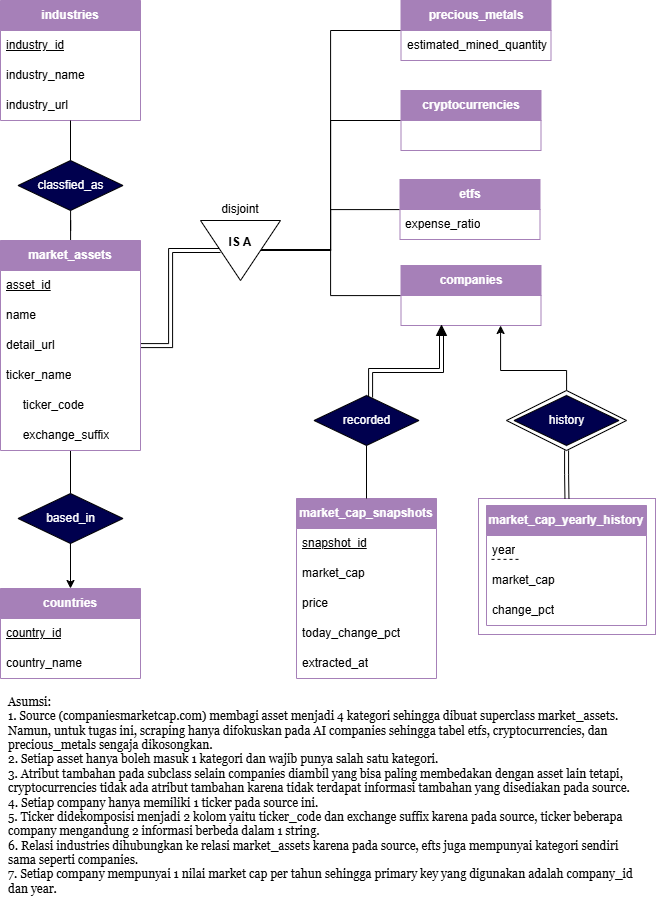

The diagram above was exported from draw.io. Its source (the exported page's mxGraphModel, read from the mxfile embedded in the PNG):
<mxGraphModel dx="1265" dy="2002" grid="1" gridSize="10" guides="1" tooltips="1" connect="1" arrows="1" fold="1" page="1" pageScale="1" pageWidth="850" pageHeight="1100" math="0" shadow="0">
  <root>
    <mxCell id="vMbcpyi4Kya42obGuQ0s-0" />
    <mxCell id="vMbcpyi4Kya42obGuQ0s-1" parent="vMbcpyi4Kya42obGuQ0s-0" />
    <mxCell id="2mecS6xiI0VDxyqlth1T-5" parent="vMbcpyi4Kya42obGuQ0s-1" style="verticalLabelPosition=bottom;verticalAlign=top;html=1;shape=mxgraph.basic.rect;fillColor2=none;strokeWidth=1;size=20;indent=5;strokeColor=#A680B8;" value="" vertex="1">
      <mxGeometry height="136" width="177" x="518" y="298" as="geometry" />
    </mxCell>
    <mxCell id="vMbcpyi4Kya42obGuQ0s-2" edge="1" parent="vMbcpyi4Kya42obGuQ0s-1" source="vMbcpyi4Kya42obGuQ0s-3" style="edgeStyle=orthogonalEdgeStyle;rounded=0;orthogonalLoop=1;jettySize=auto;html=1;shape=link;" target="vMbcpyi4Kya42obGuQ0s-44">
      <mxGeometry relative="1" as="geometry" />
    </mxCell>
    <mxCell id="RHvvzX4aoyZDYrMibIfr-1" edge="1" parent="vMbcpyi4Kya42obGuQ0s-1" source="vMbcpyi4Kya42obGuQ0s-3" style="edgeStyle=orthogonalEdgeStyle;rounded=0;orthogonalLoop=1;jettySize=auto;html=1;endArrow=none;endFill=0;" target="RHvvzX4aoyZDYrMibIfr-0">
      <mxGeometry relative="1" as="geometry" />
    </mxCell>
    <mxCell id="RHvvzX4aoyZDYrMibIfr-4" edge="1" parent="vMbcpyi4Kya42obGuQ0s-1" style="edgeStyle=orthogonalEdgeStyle;rounded=0;orthogonalLoop=1;jettySize=auto;html=1;endArrow=none;endFill=0;" target="RHvvzX4aoyZDYrMibIfr-3">
      <mxGeometry relative="1" as="geometry">
        <mxPoint x="109.9473684210526" y="348" as="sourcePoint" />
      </mxGeometry>
    </mxCell>
    <mxCell id="DmNnSttnLGLbPMrM7xag-3" edge="1" parent="vMbcpyi4Kya42obGuQ0s-1" source="vMbcpyi4Kya42obGuQ0s-3" style="edgeStyle=orthogonalEdgeStyle;rounded=0;orthogonalLoop=1;jettySize=auto;html=1;endArrow=none;endFill=0;" target="RHvvzX4aoyZDYrMibIfr-3">
      <mxGeometry relative="1" as="geometry" />
    </mxCell>
    <mxCell id="vMbcpyi4Kya42obGuQ0s-3" parent="vMbcpyi4Kya42obGuQ0s-1" style="swimlane;fontStyle=1;childLayout=stackLayout;horizontal=1;startSize=30;horizontalStack=0;resizeParent=1;resizeParentMax=0;resizeLast=0;collapsible=1;marginBottom=0;whiteSpace=wrap;html=1;fontColor=#ffffff;fillColor=#A680B8;strokeColor=#A680B8;" value="market_assets" vertex="1">
      <mxGeometry height="210" width="140" x="40" y="40" as="geometry" />
    </mxCell>
    <mxCell id="vMbcpyi4Kya42obGuQ0s-4" parent="vMbcpyi4Kya42obGuQ0s-3" style="text;strokeColor=none;fillColor=none;align=left;verticalAlign=middle;spacingLeft=4;spacingRight=4;overflow=hidden;points=[[0,0.5],[1,0.5]];portConstraint=eastwest;rotatable=0;whiteSpace=wrap;html=1;fontStyle=4" value="asset_id" vertex="1">
      <mxGeometry height="30" width="140" y="30" as="geometry" />
    </mxCell>
    <mxCell id="vMbcpyi4Kya42obGuQ0s-5" parent="vMbcpyi4Kya42obGuQ0s-3" style="text;strokeColor=none;fillColor=none;align=left;verticalAlign=middle;spacingLeft=4;spacingRight=4;overflow=hidden;points=[[0,0.5],[1,0.5]];portConstraint=eastwest;rotatable=0;whiteSpace=wrap;html=1;" value="name" vertex="1">
      <mxGeometry height="30" width="140" y="60" as="geometry" />
    </mxCell>
    <mxCell id="vMbcpyi4Kya42obGuQ0s-6" parent="vMbcpyi4Kya42obGuQ0s-3" style="text;strokeColor=none;fillColor=none;align=left;verticalAlign=middle;spacingLeft=4;spacingRight=4;overflow=hidden;points=[[0,0.5],[1,0.5]];portConstraint=eastwest;rotatable=0;whiteSpace=wrap;html=1;" value="detail_url" vertex="1">
      <mxGeometry height="30" width="140" y="90" as="geometry" />
    </mxCell>
    <mxCell id="DmNnSttnLGLbPMrM7xag-0" parent="vMbcpyi4Kya42obGuQ0s-3" style="text;strokeColor=none;fillColor=none;align=left;verticalAlign=middle;spacingLeft=4;spacingRight=4;overflow=hidden;points=[[0,0.5],[1,0.5]];portConstraint=eastwest;rotatable=0;whiteSpace=wrap;html=1;" value="ticker_name" vertex="1">
      <mxGeometry height="30" width="140" y="120" as="geometry" />
    </mxCell>
    <mxCell id="DmNnSttnLGLbPMrM7xag-1" parent="vMbcpyi4Kya42obGuQ0s-3" style="text;strokeColor=none;fillColor=none;align=left;verticalAlign=middle;spacingLeft=4;spacingRight=4;overflow=hidden;points=[[0,0.5],[1,0.5]];portConstraint=eastwest;rotatable=0;whiteSpace=wrap;html=1;" value="&amp;nbsp; &amp;nbsp; &amp;nbsp;ticker_code" vertex="1">
      <mxGeometry height="30" width="140" y="150" as="geometry" />
    </mxCell>
    <mxCell id="DmNnSttnLGLbPMrM7xag-2" parent="vMbcpyi4Kya42obGuQ0s-3" style="text;strokeColor=none;fillColor=none;align=left;verticalAlign=middle;spacingLeft=4;spacingRight=4;overflow=hidden;points=[[0,0.5],[1,0.5]];portConstraint=eastwest;rotatable=0;whiteSpace=wrap;html=1;" value="&amp;nbsp; &amp;nbsp; &amp;nbsp;exchange_suffix" vertex="1">
      <mxGeometry height="30" width="140" y="180" as="geometry" />
    </mxCell>
    <mxCell id="vMbcpyi4Kya42obGuQ0s-9" edge="1" parent="vMbcpyi4Kya42obGuQ0s-1" source="vMbcpyi4Kya42obGuQ0s-10" style="edgeStyle=orthogonalEdgeStyle;rounded=0;orthogonalLoop=1;jettySize=auto;html=1;endArrow=none;endFill=0;">
      <mxGeometry relative="1" as="geometry">
        <Array as="points">
          <mxPoint x="370.06" y="94.94" />
          <mxPoint x="370.06" y="49.06" />
        </Array>
        <mxPoint x="299.9865546218484" y="49.02016806722713" as="targetPoint" />
      </mxGeometry>
    </mxCell>
    <mxCell id="RHvvzX4aoyZDYrMibIfr-15" edge="1" parent="vMbcpyi4Kya42obGuQ0s-1" source="c9aOcROfllfuBL2Svvr6-0" style="edgeStyle=orthogonalEdgeStyle;rounded=0;orthogonalLoop=1;jettySize=auto;html=1;shape=link;" target="RHvvzX4aoyZDYrMibIfr-14">
      <mxGeometry relative="1" as="geometry">
        <Array as="points">
          <mxPoint x="410" y="170" />
        </Array>
      </mxGeometry>
    </mxCell>
    <mxCell id="RHvvzX4aoyZDYrMibIfr-19" edge="1" parent="vMbcpyi4Kya42obGuQ0s-1" source="vMbcpyi4Kya42obGuQ0s-10" style="edgeStyle=orthogonalEdgeStyle;rounded=0;orthogonalLoop=1;jettySize=auto;html=1;endArrow=none;endFill=0;startArrow=classic;startFill=1;" target="RHvvzX4aoyZDYrMibIfr-17">
      <mxGeometry relative="1" as="geometry">
        <Array as="points">
          <mxPoint x="540" y="170" />
          <mxPoint x="606" y="170" />
        </Array>
      </mxGeometry>
    </mxCell>
    <mxCell id="vMbcpyi4Kya42obGuQ0s-10" parent="vMbcpyi4Kya42obGuQ0s-1" style="swimlane;fontStyle=1;childLayout=stackLayout;horizontal=1;startSize=30;horizontalStack=0;resizeParent=1;resizeParentMax=0;resizeLast=0;collapsible=1;marginBottom=0;whiteSpace=wrap;html=1;fontColor=#ffffff;fillColor=#A680B8;strokeColor=#A680B8;" value="companies" vertex="1">
      <mxGeometry height="60" width="140" x="440.5" y="65" as="geometry" />
    </mxCell>
    <mxCell id="vMbcpyi4Kya42obGuQ0s-12" edge="1" parent="vMbcpyi4Kya42obGuQ0s-1" source="vMbcpyi4Kya42obGuQ0s-13" style="edgeStyle=orthogonalEdgeStyle;rounded=0;orthogonalLoop=1;jettySize=auto;html=1;entryX=0.5;entryY=0;entryDx=0;entryDy=0;endArrow=none;endFill=0;">
      <mxGeometry relative="1" as="geometry">
        <Array as="points">
          <mxPoint x="370.06" y="9.060000000000002" />
          <mxPoint x="370.06" y="49.06" />
        </Array>
        <mxPoint x="299.9999999999998" y="49" as="targetPoint" />
      </mxGeometry>
    </mxCell>
    <mxCell id="vMbcpyi4Kya42obGuQ0s-13" parent="vMbcpyi4Kya42obGuQ0s-1" style="swimlane;fontStyle=1;childLayout=stackLayout;horizontal=1;startSize=30;horizontalStack=0;resizeParent=1;resizeParentMax=0;resizeLast=0;collapsible=1;marginBottom=0;whiteSpace=wrap;html=1;fontColor=#ffffff;fillColor=#A680B8;strokeColor=#A680B8;" value="etfs" vertex="1">
      <mxGeometry height="60" width="140" x="439.5" y="-21" as="geometry" />
    </mxCell>
    <mxCell id="vMbcpyi4Kya42obGuQ0s-14" parent="vMbcpyi4Kya42obGuQ0s-13" style="text;strokeColor=none;fillColor=none;align=left;verticalAlign=middle;spacingLeft=4;spacingRight=4;overflow=hidden;points=[[0,0.5],[1,0.5]];portConstraint=eastwest;rotatable=0;whiteSpace=wrap;html=1;" value="expense_ratio" vertex="1">
      <mxGeometry height="30" width="140" y="30" as="geometry" />
    </mxCell>
    <mxCell id="vMbcpyi4Kya42obGuQ0s-16" parent="vMbcpyi4Kya42obGuQ0s-1" style="swimlane;fontStyle=1;childLayout=stackLayout;horizontal=1;startSize=30;horizontalStack=0;resizeParent=1;resizeParentMax=0;resizeLast=0;collapsible=1;marginBottom=0;whiteSpace=wrap;html=1;fontColor=#ffffff;fillColor=#A680B8;strokeColor=#A680B8;" value="countries" vertex="1">
      <mxGeometry height="90" width="140" x="40" y="388" as="geometry" />
    </mxCell>
    <mxCell id="vMbcpyi4Kya42obGuQ0s-17" parent="vMbcpyi4Kya42obGuQ0s-16" style="text;strokeColor=none;fillColor=none;align=left;verticalAlign=middle;spacingLeft=4;spacingRight=4;overflow=hidden;points=[[0,0.5],[1,0.5]];portConstraint=eastwest;rotatable=0;whiteSpace=wrap;html=1;fontStyle=4" value="country_id" vertex="1">
      <mxGeometry height="30" width="140" y="30" as="geometry" />
    </mxCell>
    <mxCell id="vMbcpyi4Kya42obGuQ0s-18" parent="vMbcpyi4Kya42obGuQ0s-16" style="text;strokeColor=none;fillColor=none;align=left;verticalAlign=middle;spacingLeft=4;spacingRight=4;overflow=hidden;points=[[0,0.5],[1,0.5]];portConstraint=eastwest;rotatable=0;whiteSpace=wrap;html=1;" value="country_name" vertex="1">
      <mxGeometry height="30" width="140" y="60" as="geometry" />
    </mxCell>
    <mxCell id="vMbcpyi4Kya42obGuQ0s-31" parent="vMbcpyi4Kya42obGuQ0s-1" style="swimlane;fontStyle=1;childLayout=stackLayout;horizontal=1;startSize=30;horizontalStack=0;resizeParent=1;resizeParentMax=0;resizeLast=0;collapsible=1;marginBottom=0;whiteSpace=wrap;html=1;fontColor=#ffffff;fillColor=#A680B8;strokeColor=#A680B8;" value="market_cap_snapshots" vertex="1">
      <mxGeometry height="180" width="140" x="336" y="298" as="geometry" />
    </mxCell>
    <mxCell id="vMbcpyi4Kya42obGuQ0s-32" parent="vMbcpyi4Kya42obGuQ0s-31" style="text;strokeColor=none;fillColor=none;align=left;verticalAlign=middle;spacingLeft=4;spacingRight=4;overflow=hidden;points=[[0,0.5],[1,0.5]];portConstraint=eastwest;rotatable=0;whiteSpace=wrap;html=1;fontStyle=4" value="snapshot_id" vertex="1">
      <mxGeometry height="30" width="140" y="30" as="geometry" />
    </mxCell>
    <mxCell id="vMbcpyi4Kya42obGuQ0s-34" parent="vMbcpyi4Kya42obGuQ0s-31" style="text;strokeColor=none;fillColor=none;align=left;verticalAlign=middle;spacingLeft=4;spacingRight=4;overflow=hidden;points=[[0,0.5],[1,0.5]];portConstraint=eastwest;rotatable=0;whiteSpace=wrap;html=1;" value="market_cap" vertex="1">
      <mxGeometry height="30" width="140" y="60" as="geometry" />
    </mxCell>
    <mxCell id="vMbcpyi4Kya42obGuQ0s-35" parent="vMbcpyi4Kya42obGuQ0s-31" style="text;strokeColor=none;fillColor=none;align=left;verticalAlign=middle;spacingLeft=4;spacingRight=4;overflow=hidden;points=[[0,0.5],[1,0.5]];portConstraint=eastwest;rotatable=0;whiteSpace=wrap;html=1;" value="price" vertex="1">
      <mxGeometry height="30" width="140" y="90" as="geometry" />
    </mxCell>
    <mxCell id="vMbcpyi4Kya42obGuQ0s-36" parent="vMbcpyi4Kya42obGuQ0s-31" style="text;strokeColor=none;fillColor=none;align=left;verticalAlign=middle;spacingLeft=4;spacingRight=4;overflow=hidden;points=[[0,0.5],[1,0.5]];portConstraint=eastwest;rotatable=0;whiteSpace=wrap;html=1;" value="today_change_pct" vertex="1">
      <mxGeometry height="30" width="140" y="120" as="geometry" />
    </mxCell>
    <mxCell id="vMbcpyi4Kya42obGuQ0s-37" parent="vMbcpyi4Kya42obGuQ0s-31" style="text;strokeColor=none;fillColor=none;align=left;verticalAlign=middle;spacingLeft=4;spacingRight=4;overflow=hidden;points=[[0,0.5],[1,0.5]];portConstraint=eastwest;rotatable=0;whiteSpace=wrap;html=1;" value="extracted_at" vertex="1">
      <mxGeometry height="30" width="140" y="150" as="geometry" />
    </mxCell>
    <mxCell id="vMbcpyi4Kya42obGuQ0s-38" parent="vMbcpyi4Kya42obGuQ0s-1" style="swimlane;fontStyle=1;childLayout=stackLayout;horizontal=1;startSize=30;horizontalStack=0;resizeParent=1;resizeParentMax=0;resizeLast=0;collapsible=1;marginBottom=0;whiteSpace=wrap;html=1;fontColor=#ffffff;fillColor=#A680B8;strokeColor=#A680B8;" value="market_cap_yearly_history" vertex="1">
      <mxGeometry height="120" width="160" x="526" y="305" as="geometry" />
    </mxCell>
    <mxCell id="vMbcpyi4Kya42obGuQ0s-42" parent="vMbcpyi4Kya42obGuQ0s-38" style="text;strokeColor=none;fillColor=none;align=left;verticalAlign=middle;spacingLeft=4;spacingRight=4;overflow=hidden;points=[[0,0.5],[1,0.5]];portConstraint=eastwest;rotatable=0;whiteSpace=wrap;html=1;" value="year" vertex="1">
      <mxGeometry height="30" width="160" y="30" as="geometry" />
    </mxCell>
    <mxCell id="vMbcpyi4Kya42obGuQ0s-41" parent="vMbcpyi4Kya42obGuQ0s-38" style="text;strokeColor=none;fillColor=none;align=left;verticalAlign=middle;spacingLeft=4;spacingRight=4;overflow=hidden;points=[[0,0.5],[1,0.5]];portConstraint=eastwest;rotatable=0;whiteSpace=wrap;html=1;" value="market_cap" vertex="1">
      <mxGeometry height="30" width="160" y="60" as="geometry" />
    </mxCell>
    <mxCell id="vMbcpyi4Kya42obGuQ0s-43" parent="vMbcpyi4Kya42obGuQ0s-38" style="text;strokeColor=none;fillColor=none;align=left;verticalAlign=middle;spacingLeft=4;spacingRight=4;overflow=hidden;points=[[0,0.5],[1,0.5]];portConstraint=eastwest;rotatable=0;whiteSpace=wrap;html=1;" value="change_pct" vertex="1">
      <mxGeometry height="30" width="160" y="90" as="geometry" />
    </mxCell>
    <mxCell id="2mecS6xiI0VDxyqlth1T-17" edge="1" parent="vMbcpyi4Kya42obGuQ0s-1" source="vMbcpyi4Kya42obGuQ0s-44" style="edgeStyle=orthogonalEdgeStyle;rounded=0;orthogonalLoop=1;jettySize=auto;html=1;endArrow=none;endFill=0;" target="2mecS6xiI0VDxyqlth1T-11">
      <mxGeometry relative="1" as="geometry">
        <Array as="points">
          <mxPoint x="370.06" y="50" />
          <mxPoint x="370.06" y="-80" />
        </Array>
      </mxGeometry>
    </mxCell>
    <mxCell id="2mecS6xiI0VDxyqlth1T-18" edge="1" parent="vMbcpyi4Kya42obGuQ0s-1" source="vMbcpyi4Kya42obGuQ0s-44" style="edgeStyle=orthogonalEdgeStyle;rounded=0;orthogonalLoop=1;jettySize=auto;html=1;endArrow=none;endFill=0;" target="2mecS6xiI0VDxyqlth1T-14">
      <mxGeometry relative="1" as="geometry">
        <Array as="points">
          <mxPoint x="370.06" y="50" />
          <mxPoint x="370.06" y="-170" />
        </Array>
      </mxGeometry>
    </mxCell>
    <mxCell id="vMbcpyi4Kya42obGuQ0s-44" parent="vMbcpyi4Kya42obGuQ0s-1" style="triangle;whiteSpace=wrap;html=1;rotation=90;fontStyle=1" value="" vertex="1">
      <mxGeometry height="80" width="60" x="250" y="10" as="geometry" />
    </mxCell>
    <mxCell id="vMbcpyi4Kya42obGuQ0s-45" parent="vMbcpyi4Kya42obGuQ0s-1" style="text;html=1;whiteSpace=wrap;strokeColor=none;fillColor=none;align=center;verticalAlign=middle;rounded=0;" value="&lt;b&gt;IS A&lt;/b&gt;" vertex="1">
      <mxGeometry height="30" width="60" x="250" y="27" as="geometry" />
    </mxCell>
    <mxCell id="vMbcpyi4Kya42obGuQ0s-46" parent="vMbcpyi4Kya42obGuQ0s-1" style="text;html=1;whiteSpace=wrap;strokeColor=none;fillColor=none;align=center;verticalAlign=middle;rounded=0;" value="disjoint" vertex="1">
      <mxGeometry height="30" width="60" x="250" y="-6" as="geometry" />
    </mxCell>
    <mxCell id="vMbcpyi4Kya42obGuQ0s-47" parent="vMbcpyi4Kya42obGuQ0s-1" style="swimlane;fontStyle=1;childLayout=stackLayout;horizontal=1;startSize=30;horizontalStack=0;resizeParent=1;resizeParentMax=0;resizeLast=0;collapsible=1;marginBottom=0;whiteSpace=wrap;html=1;fontColor=#ffffff;fillColor=#A680B8;strokeColor=#A680B8;" value="industries" vertex="1">
      <mxGeometry height="120" width="140" x="40" y="-200" as="geometry" />
    </mxCell>
    <mxCell id="vMbcpyi4Kya42obGuQ0s-48" parent="vMbcpyi4Kya42obGuQ0s-47" style="text;strokeColor=none;fillColor=none;align=left;verticalAlign=middle;spacingLeft=4;spacingRight=4;overflow=hidden;points=[[0,0.5],[1,0.5]];portConstraint=eastwest;rotatable=0;whiteSpace=wrap;html=1;fontStyle=4" value="industry_id" vertex="1">
      <mxGeometry height="30" width="140" y="30" as="geometry" />
    </mxCell>
    <mxCell id="vMbcpyi4Kya42obGuQ0s-49" parent="vMbcpyi4Kya42obGuQ0s-47" style="text;strokeColor=none;fillColor=none;align=left;verticalAlign=middle;spacingLeft=4;spacingRight=4;overflow=hidden;points=[[0,0.5],[1,0.5]];portConstraint=eastwest;rotatable=0;whiteSpace=wrap;html=1;" value="industry_name" vertex="1">
      <mxGeometry height="30" width="140" y="60" as="geometry" />
    </mxCell>
    <mxCell id="vMbcpyi4Kya42obGuQ0s-50" parent="vMbcpyi4Kya42obGuQ0s-47" style="text;strokeColor=none;fillColor=none;align=left;verticalAlign=middle;spacingLeft=4;spacingRight=4;overflow=hidden;points=[[0,0.5],[1,0.5]];portConstraint=eastwest;rotatable=0;whiteSpace=wrap;html=1;" value="industry_url" vertex="1">
      <mxGeometry height="30" width="140" y="90" as="geometry" />
    </mxCell>
    <mxCell id="RHvvzX4aoyZDYrMibIfr-2" edge="1" parent="vMbcpyi4Kya42obGuQ0s-1" source="RHvvzX4aoyZDYrMibIfr-0" style="edgeStyle=orthogonalEdgeStyle;rounded=0;orthogonalLoop=1;jettySize=auto;html=1;endArrow=none;endFill=0;" target="vMbcpyi4Kya42obGuQ0s-47">
      <mxGeometry relative="1" as="geometry" />
    </mxCell>
    <mxCell id="RHvvzX4aoyZDYrMibIfr-0" parent="vMbcpyi4Kya42obGuQ0s-1" style="shape=rhombus;perimeter=rhombusPerimeter;whiteSpace=wrap;html=1;align=center;fillColor=light-dark(#00004E,#00004E);fontColor=light-dark(#FFFFFF,#FFFFFF);" value="classfied_as" vertex="1">
      <mxGeometry height="50" width="105" x="57.5" y="-40" as="geometry" />
    </mxCell>
    <mxCell id="RHvvzX4aoyZDYrMibIfr-5" edge="1" parent="vMbcpyi4Kya42obGuQ0s-1" source="RHvvzX4aoyZDYrMibIfr-3" style="edgeStyle=orthogonalEdgeStyle;rounded=0;orthogonalLoop=1;jettySize=auto;html=1;" target="vMbcpyi4Kya42obGuQ0s-16">
      <mxGeometry relative="1" as="geometry" />
    </mxCell>
    <mxCell id="RHvvzX4aoyZDYrMibIfr-3" parent="vMbcpyi4Kya42obGuQ0s-1" style="shape=rhombus;perimeter=rhombusPerimeter;whiteSpace=wrap;html=1;align=center;fillColor=light-dark(#00004E,#00004E);fontColor=light-dark(#FFFFFF,#FFFFFF);" value="based_in" vertex="1">
      <mxGeometry height="50" width="105" x="57.5" y="293" as="geometry" />
    </mxCell>
    <mxCell id="RHvvzX4aoyZDYrMibIfr-16" edge="1" parent="vMbcpyi4Kya42obGuQ0s-1" source="RHvvzX4aoyZDYrMibIfr-14" style="edgeStyle=orthogonalEdgeStyle;rounded=0;orthogonalLoop=1;jettySize=auto;html=1;endArrow=none;endFill=0;" target="vMbcpyi4Kya42obGuQ0s-31">
      <mxGeometry relative="1" as="geometry" />
    </mxCell>
    <mxCell id="RHvvzX4aoyZDYrMibIfr-14" parent="vMbcpyi4Kya42obGuQ0s-1" style="shape=rhombus;perimeter=rhombusPerimeter;whiteSpace=wrap;html=1;align=center;fillColor=light-dark(#00004E,#00004E);fontColor=light-dark(#FFFFFF,#FFFFFF);" value="recorded" vertex="1">
      <mxGeometry height="50" width="105" x="353.5" y="195" as="geometry" />
    </mxCell>
    <mxCell id="2mecS6xiI0VDxyqlth1T-10" edge="1" parent="vMbcpyi4Kya42obGuQ0s-1" source="2mecS6xiI0VDxyqlth1T-6" style="edgeStyle=orthogonalEdgeStyle;rounded=0;orthogonalLoop=1;jettySize=auto;html=1;shape=link;" target="2mecS6xiI0VDxyqlth1T-5">
      <mxGeometry relative="1" as="geometry" />
    </mxCell>
    <mxCell id="2mecS6xiI0VDxyqlth1T-6" parent="vMbcpyi4Kya42obGuQ0s-1" style="shape=rhombus;perimeter=rhombusPerimeter;whiteSpace=wrap;html=1;align=center;fontColor=light-dark(#FFFFFF,#FFFFFF);fillColor=light-dark(#FFFFFF,#FFFFFF);" value="Menerapkan" vertex="1">
      <mxGeometry height="60" width="120" x="546" y="190" as="geometry" />
    </mxCell>
    <mxCell id="RHvvzX4aoyZDYrMibIfr-17" parent="vMbcpyi4Kya42obGuQ0s-1" style="shape=rhombus;perimeter=rhombusPerimeter;whiteSpace=wrap;html=1;align=center;fillColor=light-dark(#00004E,#00004E);fontColor=light-dark(#FFFFFF,#FFFFFF);" value="history" vertex="1">
      <mxGeometry height="50" width="105" x="553.5" y="195" as="geometry" />
    </mxCell>
    <mxCell id="2mecS6xiI0VDxyqlth1T-7" edge="1" parent="vMbcpyi4Kya42obGuQ0s-1" style="endArrow=none;dashed=1;html=1;rounded=0;" value="">
      <mxGeometry height="50" relative="1" width="50" as="geometry">
        <Array as="points" />
        <mxPoint x="531" y="358.86" as="sourcePoint" />
        <mxPoint x="561" y="358.86" as="targetPoint" />
      </mxGeometry>
    </mxCell>
    <mxCell id="2mecS6xiI0VDxyqlth1T-11" parent="vMbcpyi4Kya42obGuQ0s-1" style="swimlane;fontStyle=1;childLayout=stackLayout;horizontal=1;startSize=30;horizontalStack=0;resizeParent=1;resizeParentMax=0;resizeLast=0;collapsible=1;marginBottom=0;whiteSpace=wrap;html=1;fontColor=#ffffff;fillColor=#A680B8;strokeColor=#A680B8;" value="cryptocurrencies" vertex="1">
      <mxGeometry height="60" width="140" x="440.5" y="-110" as="geometry" />
    </mxCell>
    <mxCell id="2mecS6xiI0VDxyqlth1T-14" parent="vMbcpyi4Kya42obGuQ0s-1" style="swimlane;fontStyle=1;childLayout=stackLayout;horizontal=1;startSize=30;horizontalStack=0;resizeParent=1;resizeParentMax=0;resizeLast=0;collapsible=1;marginBottom=0;whiteSpace=wrap;html=1;fontColor=#ffffff;fillColor=#A680B8;strokeColor=#A680B8;" value="precious_metals" vertex="1">
      <mxGeometry height="60" width="150" x="440.5" y="-200" as="geometry" />
    </mxCell>
    <mxCell id="2mecS6xiI0VDxyqlth1T-13" parent="2mecS6xiI0VDxyqlth1T-14" style="text;strokeColor=none;fillColor=none;align=left;verticalAlign=middle;spacingLeft=4;spacingRight=4;overflow=hidden;points=[[0,0.5],[1,0.5]];portConstraint=eastwest;rotatable=0;whiteSpace=wrap;html=1;" value="estimated_mined_quantity" vertex="1">
      <mxGeometry height="30" width="150" y="30" as="geometry" />
    </mxCell>
    <mxCell id="c9aOcROfllfuBL2Svvr6-0" parent="vMbcpyi4Kya42obGuQ0s-1" style="triangle;whiteSpace=wrap;html=1;fillColor=light-dark(#000000,#000000);rotation=-90;" value="" vertex="1">
      <mxGeometry height="10" width="10" x="476" y="125" as="geometry" />
    </mxCell>
    <mxCell id="g_R0AOxrvSxFlignz99p-0" parent="vMbcpyi4Kya42obGuQ0s-1" style="text;html=1;whiteSpace=wrap;strokeColor=none;fillColor=none;align=left;verticalAlign=middle;rounded=0;" value="&lt;font face=&quot;Georgia&quot;&gt;Asumsi:&lt;/font&gt;&lt;div&gt;&lt;font face=&quot;Georgia&quot;&gt;1. Source (companiesmarketcap.com) membagi asset menjadi 4 kategori sehingga dibuat superclass market_assets. Namun, untuk tugas ini, scraping hanya difokuskan pada AI companies sehingga tabel etfs, cryptocurrencies, dan precious_metals sengaja dikosongkan.&lt;/font&gt;&lt;/div&gt;&lt;div&gt;&lt;font face=&quot;Georgia&quot;&gt;2. Setiap asset hanya boleh masuk 1 kategori dan wajib punya salah satu kategori.&lt;/font&gt;&lt;/div&gt;&lt;div&gt;&lt;font face=&quot;Georgia&quot;&gt;3. Atribut tambahan pada subclass selain companies diambil yang bisa paling membedakan dengan asset lain tetapi, cryptocurrencies tidak ada atribut tambahan karena tidak terdapat informasi tambahan yang disediakan pada source.&lt;/font&gt;&lt;/div&gt;&lt;div&gt;&lt;font face=&quot;Georgia&quot;&gt;4. Setiap company hanya memiliki 1 ticker pada source ini.&lt;/font&gt;&lt;/div&gt;&lt;div&gt;&lt;font face=&quot;Georgia&quot;&gt;5. Ticker didekomposisi menjadi 2 kolom yaitu ticker_code dan exchange suffix karena pada source, ticker beberapa company mengandung 2 informasi berbeda dalam 1 string.&lt;/font&gt;&lt;/div&gt;&lt;div&gt;&lt;font face=&quot;Georgia&quot;&gt;6. Relasi industries dihubungkan ke relasi market_assets karena pada source, efts juga mempunyai kategori sendiri sama seperti companies.&lt;/font&gt;&lt;/div&gt;&lt;div&gt;&lt;font face=&quot;Georgia&quot;&gt;7. Setiap company mempunyai 1 nilai market cap per tahun sehingga primary key yang digunakan adalah company_id dan year.&lt;/font&gt;&lt;/div&gt;" vertex="1">
      <mxGeometry height="210" width="640" x="46" y="490" as="geometry" />
    </mxCell>
  </root>
</mxGraphModel>